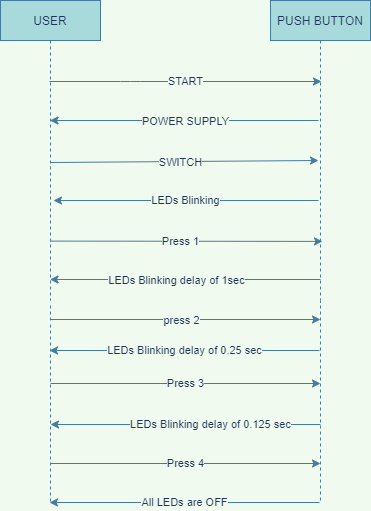

The diagram above was exported from draw.io. Its source (the exported page's mxGraphModel, read from the mxfile embedded in the PNG):
<mxGraphModel dx="1038" dy="579" grid="1" gridSize="10" guides="1" tooltips="1" connect="1" arrows="1" fold="1" page="1" pageScale="1" pageWidth="850" pageHeight="1100" background="#F1FAEE" math="0" shadow="0">
  <root>
    <mxCell id="0" />
    <mxCell id="1" parent="0" />
    <mxCell id="3nuBFxr9cyL0pnOWT2aG-1" value="USER" style="shape=umlLifeline;perimeter=lifelinePerimeter;container=1;collapsible=0;recursiveResize=0;rounded=0;shadow=0;strokeWidth=1;fillColor=#A8DADC;strokeColor=#457B9D;fontColor=#1D3557;" parent="1" vertex="1">
      <mxGeometry x="120" y="80" width="100" height="300" as="geometry" />
    </mxCell>
    <mxCell id="3nuBFxr9cyL0pnOWT2aG-5" value="PUSH BUTTON" style="shape=umlLifeline;perimeter=lifelinePerimeter;container=1;collapsible=0;recursiveResize=0;rounded=0;shadow=0;strokeWidth=1;fillColor=#A8DADC;strokeColor=#457B9D;fontColor=#1D3557;" parent="1" vertex="1">
      <mxGeometry x="390" y="80" width="100" height="300" as="geometry" />
    </mxCell>
    <mxCell id="wzgUy6gobi7annY-mK9P-3" value="START" style="endArrow=classic;html=1;entryX=0.51;entryY=0.3;entryDx=0;entryDy=0;entryPerimeter=0;labelBackgroundColor=#F1FAEE;strokeColor=#457B9D;fontColor=#1D3557;" parent="1" edge="1">
      <mxGeometry width="50" height="50" relative="1" as="geometry">
        <mxPoint x="169" y="161" as="sourcePoint" />
        <mxPoint x="441" y="161" as="targetPoint" />
        <Array as="points">
          <mxPoint x="250" y="161" />
        </Array>
      </mxGeometry>
    </mxCell>
    <mxCell id="wzgUy6gobi7annY-mK9P-4" value="" style="endArrow=classic;html=1;exitX=0.48;exitY=0.47;exitDx=0;exitDy=0;exitPerimeter=0;labelBackgroundColor=#F1FAEE;strokeColor=#457B9D;fontColor=#1D3557;" parent="1" edge="1">
      <mxGeometry relative="1" as="geometry">
        <mxPoint x="438" y="200" as="sourcePoint" />
        <mxPoint x="169.5" y="200" as="targetPoint" />
      </mxGeometry>
    </mxCell>
    <mxCell id="wzgUy6gobi7annY-mK9P-5" value="POWER SUPPLY" style="edgeLabel;resizable=0;html=1;align=center;verticalAlign=middle;labelBackgroundColor=#F1FAEE;fontColor=#1D3557;" parent="wzgUy6gobi7annY-mK9P-4" connectable="0" vertex="1">
      <mxGeometry relative="1" as="geometry">
        <mxPoint as="offset" />
      </mxGeometry>
    </mxCell>
    <mxCell id="wzgUy6gobi7annY-mK9P-7" value="" style="endArrow=classic;html=1;entryX=0.48;entryY=0.59;entryDx=0;entryDy=0;entryPerimeter=0;labelBackgroundColor=#F1FAEE;strokeColor=#457B9D;fontColor=#1D3557;" parent="1" edge="1">
      <mxGeometry relative="1" as="geometry">
        <mxPoint x="170" y="242" as="sourcePoint" />
        <mxPoint x="438" y="240" as="targetPoint" />
      </mxGeometry>
    </mxCell>
    <mxCell id="wzgUy6gobi7annY-mK9P-8" value="SWITCH" style="edgeLabel;resizable=0;html=1;align=center;verticalAlign=middle;labelBackgroundColor=#F1FAEE;fontColor=#1D3557;" parent="wzgUy6gobi7annY-mK9P-7" connectable="0" vertex="1">
      <mxGeometry relative="1" as="geometry">
        <mxPoint x="-4" as="offset" />
      </mxGeometry>
    </mxCell>
    <mxCell id="wzgUy6gobi7annY-mK9P-11" value="LEDs Blinking" style="endArrow=classic;html=1;exitX=0.48;exitY=0.69;exitDx=0;exitDy=0;exitPerimeter=0;labelBackgroundColor=#F1FAEE;strokeColor=#457B9D;fontColor=#1D3557;" parent="1" edge="1">
      <mxGeometry relative="1" as="geometry">
        <mxPoint x="438" y="280" as="sourcePoint" />
        <mxPoint x="173" y="280" as="targetPoint" />
      </mxGeometry>
    </mxCell>
    <mxCell id="wzgUy6gobi7annY-mK9P-17" value="" style="endArrow=classic;html=1;exitX=0.498;exitY=0.802;exitDx=0;exitDy=0;exitPerimeter=0;entryX=0.52;entryY=0.803;entryDx=0;entryDy=0;entryPerimeter=0;labelBackgroundColor=#F1FAEE;strokeColor=#457B9D;fontColor=#1D3557;" parent="1" source="3nuBFxr9cyL0pnOWT2aG-1" target="3nuBFxr9cyL0pnOWT2aG-5" edge="1">
      <mxGeometry relative="1" as="geometry">
        <mxPoint x="320" y="240" as="sourcePoint" />
        <mxPoint x="420" y="240" as="targetPoint" />
      </mxGeometry>
    </mxCell>
    <mxCell id="wzgUy6gobi7annY-mK9P-18" value="Press 1" style="edgeLabel;resizable=0;html=1;align=center;verticalAlign=middle;labelBackgroundColor=#F1FAEE;fontColor=#1D3557;" parent="wzgUy6gobi7annY-mK9P-17" connectable="0" vertex="1">
      <mxGeometry relative="1" as="geometry">
        <mxPoint x="-6" as="offset" />
      </mxGeometry>
    </mxCell>
    <mxCell id="wzgUy6gobi7annY-mK9P-19" value="" style="endArrow=classic;html=1;exitX=0.5;exitY=0.93;exitDx=0;exitDy=0;exitPerimeter=0;labelBackgroundColor=#F1FAEE;strokeColor=#457B9D;fontColor=#1D3557;" parent="1" source="3nuBFxr9cyL0pnOWT2aG-5" target="3nuBFxr9cyL0pnOWT2aG-1" edge="1">
      <mxGeometry relative="1" as="geometry">
        <mxPoint x="320" y="240" as="sourcePoint" />
        <mxPoint x="420" y="240" as="targetPoint" />
      </mxGeometry>
    </mxCell>
    <mxCell id="2baZqd7ev56e_MiQPjYI-1" value="LEDs Blinking delay of 1sec" style="edgeLabel;html=1;align=center;verticalAlign=middle;resizable=0;points=[];labelBackgroundColor=#F1FAEE;fontColor=#1D3557;" parent="wzgUy6gobi7annY-mK9P-19" vertex="1" connectable="0">
      <mxGeometry x="0.0741" relative="1" as="geometry">
        <mxPoint as="offset" />
      </mxGeometry>
    </mxCell>
    <mxCell id="XfayoWeYEEECttf8ss7X-2" value="" style="endArrow=none;dashed=1;html=1;rounded=0;labelBackgroundColor=#F1FAEE;strokeColor=#457B9D;fontColor=#1D3557;" parent="1" edge="1">
      <mxGeometry width="50" height="50" relative="1" as="geometry">
        <mxPoint x="170" y="400" as="sourcePoint" />
        <mxPoint x="170" y="382" as="targetPoint" />
      </mxGeometry>
    </mxCell>
    <mxCell id="XfayoWeYEEECttf8ss7X-4" value="" style="endArrow=none;dashed=1;html=1;rounded=0;labelBackgroundColor=#F1FAEE;strokeColor=#457B9D;fontColor=#1D3557;" parent="1" edge="1">
      <mxGeometry width="50" height="50" relative="1" as="geometry">
        <mxPoint x="440" y="400" as="sourcePoint" />
        <mxPoint x="440" y="381" as="targetPoint" />
      </mxGeometry>
    </mxCell>
    <mxCell id="2baZqd7ev56e_MiQPjYI-2" value="" style="endArrow=classic;html=1;exitX=0.5;exitY=0.93;exitDx=0;exitDy=0;exitPerimeter=0;labelBackgroundColor=#F1FAEE;strokeColor=#457B9D;fontColor=#1D3557;" parent="1" edge="1">
      <mxGeometry relative="1" as="geometry">
        <mxPoint x="170" y="399" as="sourcePoint" />
        <mxPoint x="440" y="399" as="targetPoint" />
      </mxGeometry>
    </mxCell>
    <mxCell id="2baZqd7ev56e_MiQPjYI-3" value="press 2" style="edgeLabel;html=1;align=center;verticalAlign=middle;resizable=0;points=[];labelBackgroundColor=#F1FAEE;fontColor=#1D3557;" parent="2baZqd7ev56e_MiQPjYI-2" vertex="1" connectable="0">
      <mxGeometry x="0.0741" relative="1" as="geometry">
        <mxPoint x="-15" as="offset" />
      </mxGeometry>
    </mxCell>
    <mxCell id="2baZqd7ev56e_MiQPjYI-4" value="LEDs Blinking delay of 0.25 sec" style="endArrow=classic;html=1;exitX=0.5;exitY=0.93;exitDx=0;exitDy=0;exitPerimeter=0;labelBackgroundColor=#F1FAEE;strokeColor=#457B9D;fontColor=#1D3557;" parent="1" edge="1">
      <mxGeometry relative="1" as="geometry">
        <mxPoint x="439" y="430" as="sourcePoint" />
        <mxPoint x="169" y="430" as="targetPoint" />
      </mxGeometry>
    </mxCell>
    <mxCell id="2baZqd7ev56e_MiQPjYI-6" value="Press 3" style="endArrow=classic;html=1;exitX=0.5;exitY=0.93;exitDx=0;exitDy=0;exitPerimeter=0;align=center;labelBackgroundColor=#F1FAEE;strokeColor=#457B9D;fontColor=#1D3557;" parent="1" edge="1">
      <mxGeometry relative="1" as="geometry">
        <mxPoint x="170" y="463" as="sourcePoint" />
        <mxPoint x="440" y="463" as="targetPoint" />
      </mxGeometry>
    </mxCell>
    <mxCell id="2baZqd7ev56e_MiQPjYI-7" value="LEDs Blinking delay of 0.125 sec" style="endArrow=classic;html=1;exitX=0.5;exitY=0.93;exitDx=0;exitDy=0;exitPerimeter=0;align=center;labelBackgroundColor=#F1FAEE;strokeColor=#457B9D;fontColor=#1D3557;" parent="1" edge="1">
      <mxGeometry x="-0.1852" relative="1" as="geometry">
        <mxPoint x="440" y="504" as="sourcePoint" />
        <mxPoint x="170" y="504" as="targetPoint" />
        <mxPoint as="offset" />
      </mxGeometry>
    </mxCell>
    <mxCell id="2baZqd7ev56e_MiQPjYI-8" value="&lt;div style=&quot;&quot;&gt;Press 4&lt;/div&gt;" style="endArrow=classic;html=1;exitX=0.5;exitY=0.93;exitDx=0;exitDy=0;exitPerimeter=0;align=center;labelBackgroundColor=#F1FAEE;strokeColor=#457B9D;fontColor=#1D3557;" parent="1" edge="1">
      <mxGeometry relative="1" as="geometry">
        <mxPoint x="170" y="543" as="sourcePoint" />
        <mxPoint x="440" y="543" as="targetPoint" />
      </mxGeometry>
    </mxCell>
    <mxCell id="2baZqd7ev56e_MiQPjYI-9" value="All LEDs are OFF" style="endArrow=classic;html=1;exitX=0.5;exitY=0.93;exitDx=0;exitDy=0;exitPerimeter=0;labelBackgroundColor=#F1FAEE;strokeColor=#457B9D;fontColor=#1D3557;" parent="1" edge="1">
      <mxGeometry relative="1" as="geometry">
        <mxPoint x="439" y="582" as="sourcePoint" />
        <mxPoint x="169" y="582" as="targetPoint" />
      </mxGeometry>
    </mxCell>
    <mxCell id="2baZqd7ev56e_MiQPjYI-11" value="" style="endArrow=none;dashed=1;html=1;rounded=0;labelBackgroundColor=#F1FAEE;strokeColor=#457B9D;fontColor=#1D3557;" parent="1" edge="1">
      <mxGeometry width="50" height="50" relative="1" as="geometry">
        <mxPoint x="440" y="580" as="sourcePoint" />
        <mxPoint x="440" y="400" as="targetPoint" />
      </mxGeometry>
    </mxCell>
    <mxCell id="2baZqd7ev56e_MiQPjYI-12" value="" style="endArrow=none;dashed=1;html=1;rounded=0;labelBackgroundColor=#F1FAEE;strokeColor=#457B9D;fontColor=#1D3557;" parent="1" edge="1">
      <mxGeometry width="50" height="50" relative="1" as="geometry">
        <mxPoint x="170" y="581" as="sourcePoint" />
        <mxPoint x="170" y="401" as="targetPoint" />
      </mxGeometry>
    </mxCell>
  </root>
</mxGraphModel>